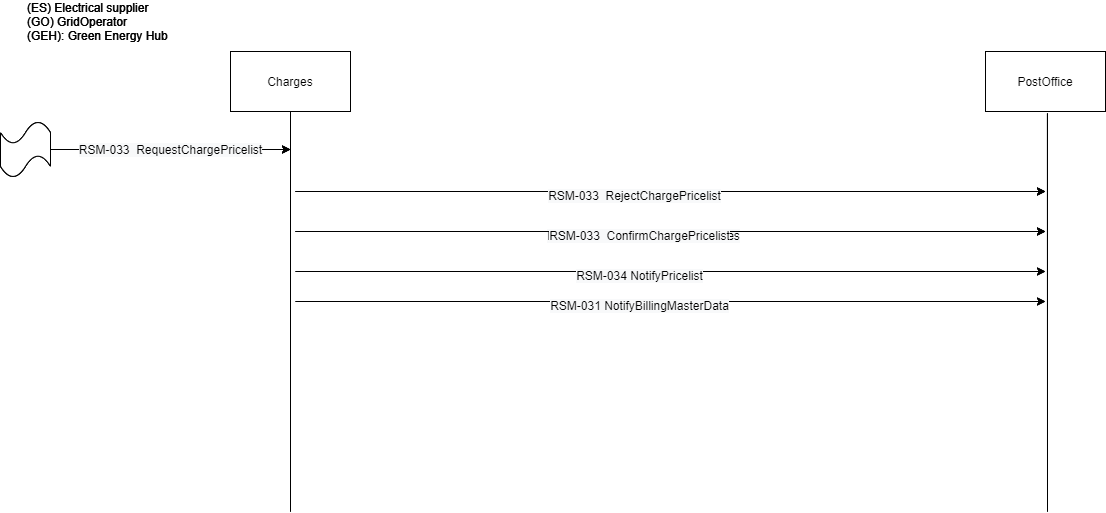

The diagram above was exported from draw.io. Its source (the exported page's mxGraphModel, read from the mxfile embedded in the PNG):
<mxGraphModel dx="1086" dy="966" grid="1" gridSize="10" guides="1" tooltips="1" connect="1" arrows="1" fold="1" page="1" pageScale="1" pageWidth="850" pageHeight="1100" math="0" shadow="0">
  <root>
    <mxCell id="0" />
    <mxCell id="1" parent="0" />
    <mxCell id="bmuh3KvYliJ-1QJ0XcIU-1" value="(ES) Electrical supplier&lt;br&gt;&lt;div&gt;&lt;span&gt;(GO) GridOperator&lt;/span&gt;&lt;/div&gt;&lt;div&gt;&lt;span&gt;(GEH): Green Energy Hub&lt;/span&gt;&lt;/div&gt;" style="text;html=1;strokeColor=none;fillColor=none;align=left;verticalAlign=middle;whiteSpace=wrap;rounded=0;" vertex="1" parent="1">
      <mxGeometry x="60" y="40" width="180" height="20" as="geometry" />
    </mxCell>
    <mxCell id="bmuh3KvYliJ-1QJ0XcIU-2" value="" style="endArrow=none;html=1;entryX=0.558;entryY=1.033;entryDx=0;entryDy=0;entryPerimeter=0;" edge="1" parent="1">
      <mxGeometry width="50" height="50" relative="1" as="geometry">
        <mxPoint x="1082" y="540" as="sourcePoint" />
        <mxPoint x="1081.9599999999996" y="141.98000000000002" as="targetPoint" />
      </mxGeometry>
    </mxCell>
    <mxCell id="bmuh3KvYliJ-1QJ0XcIU-3" value="" style="endArrow=none;html=1;entryX=0.5;entryY=1;entryDx=0;entryDy=0;" edge="1" parent="1" target="bmuh3KvYliJ-1QJ0XcIU-4">
      <mxGeometry width="50" height="50" relative="1" as="geometry">
        <mxPoint x="325" y="540" as="sourcePoint" />
        <mxPoint x="315" y="300" as="targetPoint" />
        <Array as="points" />
      </mxGeometry>
    </mxCell>
    <mxCell id="bmuh3KvYliJ-1QJ0XcIU-4" value="Agregations" style="rounded=0;whiteSpace=wrap;html=1;" vertex="1" parent="1">
      <mxGeometry x="265" y="80" width="120" height="60" as="geometry" />
    </mxCell>
    <mxCell id="bmuh3KvYliJ-1QJ0XcIU-5" value="" style="endArrow=classic;html=1;" edge="1" parent="1">
      <mxGeometry width="50" height="50" relative="1" as="geometry">
        <mxPoint x="330" y="220" as="sourcePoint" />
        <mxPoint x="1080" y="220" as="targetPoint" />
      </mxGeometry>
    </mxCell>
    <mxCell id="bmuh3KvYliJ-1QJ0XcIU-6" value="PostOffice" style="rounded=0;whiteSpace=wrap;html=1;" vertex="1" parent="1">
      <mxGeometry x="1020" y="80" width="120" height="60" as="geometry" />
    </mxCell>
    <mxCell id="bmuh3KvYliJ-1QJ0XcIU-7" value="&lt;div style=&quot;text-align: left&quot;&gt;&lt;br&gt;&lt;/div&gt;" style="endArrow=classic;html=1;exitX=1;exitY=0.5;exitDx=0;exitDy=0;exitPerimeter=0;" edge="1" parent="1" source="bmuh3KvYliJ-1QJ0XcIU-8">
      <mxGeometry width="50" height="50" relative="1" as="geometry">
        <mxPoint x="775" y="180.5" as="sourcePoint" />
        <mxPoint x="325" y="178" as="targetPoint" />
      </mxGeometry>
    </mxCell>
    <mxCell id="bmuh3KvYliJ-1QJ0XcIU-8" value="&lt;div style=&quot;font-size: medium&quot;&gt;&lt;/div&gt;" style="shape=tape;whiteSpace=wrap;html=1;" vertex="1" parent="1">
      <mxGeometry x="35" y="150" width="50" height="56" as="geometry" />
    </mxCell>
    <mxCell id="bmuh3KvYliJ-1QJ0XcIU-9" value="" style="endArrow=classic;html=1;" edge="1" parent="1">
      <mxGeometry width="50" height="50" relative="1" as="geometry">
        <mxPoint x="330" y="260" as="sourcePoint" />
        <mxPoint x="1080" y="260" as="targetPoint" />
      </mxGeometry>
    </mxCell>
    <mxCell id="bmuh3KvYliJ-1QJ0XcIU-10" value="&lt;span style=&quot;font-family: &amp;#34;helvetica&amp;#34; ; font-size: 12px ; text-align: left ; background-color: rgb(248 , 249 , 250)&quot;&gt;RSM-019 NotifyWholesalesServices&lt;/span&gt;" style="edgeLabel;html=1;align=center;verticalAlign=middle;resizable=0;points=[];" vertex="1" connectable="0" parent="bmuh3KvYliJ-1QJ0XcIU-9">
      <mxGeometry x="-0.0757" y="-3" relative="1" as="geometry">
        <mxPoint as="offset" />
      </mxGeometry>
    </mxCell>
    <mxCell id="bmuh3KvYliJ-1QJ0XcIU-11" value="(ES) Electrical supplier&lt;br&gt;&lt;div&gt;&lt;span&gt;(GO) GridOperator&lt;/span&gt;&lt;/div&gt;&lt;div&gt;&lt;span&gt;(GEH): Green Energy Hub&lt;/span&gt;&lt;/div&gt;" style="text;html=1;strokeColor=none;fillColor=none;align=left;verticalAlign=middle;whiteSpace=wrap;rounded=0;" vertex="1" parent="1">
      <mxGeometry x="60" y="40" width="180" height="20" as="geometry" />
    </mxCell>
    <mxCell id="bmuh3KvYliJ-1QJ0XcIU-12" value="" style="endArrow=none;html=1;entryX=0.558;entryY=1.033;entryDx=0;entryDy=0;entryPerimeter=0;" edge="1" parent="1">
      <mxGeometry width="50" height="50" relative="1" as="geometry">
        <mxPoint x="1082" y="540" as="sourcePoint" />
        <mxPoint x="1081.9599999999996" y="141.98000000000002" as="targetPoint" />
      </mxGeometry>
    </mxCell>
    <mxCell id="bmuh3KvYliJ-1QJ0XcIU-13" value="" style="endArrow=none;html=1;entryX=0.5;entryY=1;entryDx=0;entryDy=0;" edge="1" parent="1" target="bmuh3KvYliJ-1QJ0XcIU-14">
      <mxGeometry width="50" height="50" relative="1" as="geometry">
        <mxPoint x="325" y="540" as="sourcePoint" />
        <mxPoint x="315" y="300" as="targetPoint" />
        <Array as="points" />
      </mxGeometry>
    </mxCell>
    <mxCell id="bmuh3KvYliJ-1QJ0XcIU-14" value="Charges" style="rounded=0;whiteSpace=wrap;html=1;" vertex="1" parent="1">
      <mxGeometry x="265" y="80" width="120" height="60" as="geometry" />
    </mxCell>
    <mxCell id="bmuh3KvYliJ-1QJ0XcIU-15" value="" style="endArrow=classic;html=1;" edge="1" parent="1">
      <mxGeometry width="50" height="50" relative="1" as="geometry">
        <mxPoint x="330" y="220" as="sourcePoint" />
        <mxPoint x="1080" y="220" as="targetPoint" />
      </mxGeometry>
    </mxCell>
    <mxCell id="bmuh3KvYliJ-1QJ0XcIU-16" value="&lt;span style=&quot;color: rgb(0 , 0 , 0) ; font-family: &amp;#34;helvetica&amp;#34; ; font-size: 12px ; font-style: normal ; font-weight: 400 ; letter-spacing: normal ; text-align: left ; text-indent: 0px ; text-transform: none ; word-spacing: 0px ; background-color: rgb(248 , 249 , 250) ; display: inline ; float: none&quot;&gt;RSM-033&amp;nbsp; RejectChargePricelist&lt;/span&gt;" style="edgeLabel;html=1;align=center;verticalAlign=middle;resizable=0;points=[];" vertex="1" connectable="0" parent="bmuh3KvYliJ-1QJ0XcIU-15">
      <mxGeometry x="-0.0757" y="-3" relative="1" as="geometry">
        <mxPoint x="-9" as="offset" />
      </mxGeometry>
    </mxCell>
    <mxCell id="bmuh3KvYliJ-1QJ0XcIU-17" value="PostOffice" style="rounded=0;whiteSpace=wrap;html=1;" vertex="1" parent="1">
      <mxGeometry x="1020" y="80" width="120" height="60" as="geometry" />
    </mxCell>
    <mxCell id="bmuh3KvYliJ-1QJ0XcIU-18" value="&lt;div style=&quot;text-align: left&quot;&gt;&lt;font face=&quot;helvetica&quot;&gt;&lt;span style=&quot;font-size: 12px ; background-color: rgb(248 , 249 , 250)&quot;&gt;RSM-033&amp;nbsp; RequestChargePricelist&lt;/span&gt;&lt;/font&gt;&lt;/div&gt;" style="endArrow=classic;html=1;exitX=1;exitY=0.5;exitDx=0;exitDy=0;exitPerimeter=0;" edge="1" parent="1" source="bmuh3KvYliJ-1QJ0XcIU-19">
      <mxGeometry width="50" height="50" relative="1" as="geometry">
        <mxPoint x="775" y="180.5" as="sourcePoint" />
        <mxPoint x="325" y="178" as="targetPoint" />
      </mxGeometry>
    </mxCell>
    <mxCell id="bmuh3KvYliJ-1QJ0XcIU-19" value="&lt;div style=&quot;font-size: medium&quot;&gt;&lt;/div&gt;" style="shape=tape;whiteSpace=wrap;html=1;" vertex="1" parent="1">
      <mxGeometry x="35" y="150" width="50" height="56" as="geometry" />
    </mxCell>
    <mxCell id="bmuh3KvYliJ-1QJ0XcIU-20" value="" style="endArrow=classic;html=1;" edge="1" parent="1">
      <mxGeometry width="50" height="50" relative="1" as="geometry">
        <mxPoint x="330" y="260" as="sourcePoint" />
        <mxPoint x="1080" y="260" as="targetPoint" />
      </mxGeometry>
    </mxCell>
    <mxCell id="bmuh3KvYliJ-1QJ0XcIU-21" value="&lt;span style=&quot;color: rgb(0 , 0 , 0) ; font-family: &amp;#34;helvetica&amp;#34; ; font-size: 12px ; font-style: normal ; font-weight: 400 ; letter-spacing: normal ; text-align: left ; text-indent: 0px ; text-transform: none ; word-spacing: 0px ; background-color: rgb(248 , 249 , 250) ; display: inline ; float: none&quot;&gt;RSM-033&amp;nbsp; ConfirmChargePricelist&lt;/span&gt;" style="edgeLabel;html=1;align=center;verticalAlign=middle;resizable=0;points=[];" vertex="1" connectable="0" parent="bmuh3KvYliJ-1QJ0XcIU-20">
      <mxGeometry x="-0.0757" y="-3" relative="1" as="geometry">
        <mxPoint x="-4" as="offset" />
      </mxGeometry>
    </mxCell>
    <mxCell id="bmuh3KvYliJ-1QJ0XcIU-22" value="" style="endArrow=classic;html=1;" edge="1" parent="1">
      <mxGeometry width="50" height="50" relative="1" as="geometry">
        <mxPoint x="330" y="300" as="sourcePoint" />
        <mxPoint x="1080" y="300" as="targetPoint" />
      </mxGeometry>
    </mxCell>
    <mxCell id="bmuh3KvYliJ-1QJ0XcIU-23" value="&lt;span style=&quot;color: rgb(0 , 0 , 0) ; font-family: &amp;#34;helvetica&amp;#34; ; font-size: 12px ; font-style: normal ; font-weight: 400 ; letter-spacing: normal ; text-align: left ; text-indent: 0px ; text-transform: none ; word-spacing: 0px ; background-color: rgb(248 , 249 , 250) ; display: inline ; float: none&quot;&gt;RSM-034 NotifyPricelist&lt;/span&gt;" style="edgeLabel;html=1;align=center;verticalAlign=middle;resizable=0;points=[];" vertex="1" connectable="0" parent="bmuh3KvYliJ-1QJ0XcIU-22">
      <mxGeometry x="-0.0757" y="-3" relative="1" as="geometry">
        <mxPoint x="-4" as="offset" />
      </mxGeometry>
    </mxCell>
    <mxCell id="bmuh3KvYliJ-1QJ0XcIU-24" value="" style="endArrow=classic;html=1;" edge="1" parent="1">
      <mxGeometry width="50" height="50" relative="1" as="geometry">
        <mxPoint x="330" y="330" as="sourcePoint" />
        <mxPoint x="1080" y="330" as="targetPoint" />
      </mxGeometry>
    </mxCell>
    <mxCell id="bmuh3KvYliJ-1QJ0XcIU-25" value="&lt;span style=&quot;color: rgb(0 , 0 , 0) ; font-family: &amp;#34;helvetica&amp;#34; ; font-size: 12px ; font-style: normal ; font-weight: 400 ; letter-spacing: normal ; text-align: left ; text-indent: 0px ; text-transform: none ; word-spacing: 0px ; background-color: rgb(248 , 249 , 250) ; display: inline ; float: none&quot;&gt;RSM-031 NotifyBillingMasterData&lt;/span&gt;" style="edgeLabel;html=1;align=center;verticalAlign=middle;resizable=0;points=[];" vertex="1" connectable="0" parent="bmuh3KvYliJ-1QJ0XcIU-24">
      <mxGeometry x="-0.0757" y="-3" relative="1" as="geometry">
        <mxPoint x="-4" as="offset" />
      </mxGeometry>
    </mxCell>
    <mxCell id="bmuh3KvYliJ-1QJ0XcIU-26" value="(ES) Electrical supplier&lt;br&gt;&lt;div&gt;&lt;span&gt;(GO) GridOperator&lt;/span&gt;&lt;/div&gt;&lt;div&gt;&lt;span&gt;(GEH): Green Energy Hub&lt;/span&gt;&lt;/div&gt;" style="text;html=1;strokeColor=none;fillColor=none;align=left;verticalAlign=middle;whiteSpace=wrap;rounded=0;" vertex="1" parent="1">
      <mxGeometry x="60" y="40" width="180" height="20" as="geometry" />
    </mxCell>
    <mxCell id="bmuh3KvYliJ-1QJ0XcIU-27" value="" style="endArrow=none;html=1;entryX=0.558;entryY=1.033;entryDx=0;entryDy=0;entryPerimeter=0;" edge="1" parent="1">
      <mxGeometry width="50" height="50" relative="1" as="geometry">
        <mxPoint x="1082" y="540" as="sourcePoint" />
        <mxPoint x="1081.96" y="141.98000000000002" as="targetPoint" />
      </mxGeometry>
    </mxCell>
    <mxCell id="bmuh3KvYliJ-1QJ0XcIU-28" value="" style="endArrow=none;html=1;entryX=0.5;entryY=1;entryDx=0;entryDy=0;" edge="1" parent="1" target="bmuh3KvYliJ-1QJ0XcIU-29">
      <mxGeometry width="50" height="50" relative="1" as="geometry">
        <mxPoint x="325" y="540" as="sourcePoint" />
        <mxPoint x="315" y="300" as="targetPoint" />
        <Array as="points" />
      </mxGeometry>
    </mxCell>
    <mxCell id="bmuh3KvYliJ-1QJ0XcIU-29" value="Charges" style="rounded=0;whiteSpace=wrap;html=1;" vertex="1" parent="1">
      <mxGeometry x="265" y="80" width="120" height="60" as="geometry" />
    </mxCell>
    <mxCell id="bmuh3KvYliJ-1QJ0XcIU-30" value="" style="endArrow=classic;html=1;" edge="1" parent="1">
      <mxGeometry width="50" height="50" relative="1" as="geometry">
        <mxPoint x="330" y="220" as="sourcePoint" />
        <mxPoint x="1080" y="220" as="targetPoint" />
      </mxGeometry>
    </mxCell>
    <mxCell id="bmuh3KvYliJ-1QJ0XcIU-31" value="&lt;span style=&quot;color: rgb(0 , 0 , 0) ; font-family: &amp;#34;helvetica&amp;#34; ; font-size: 12px ; font-style: normal ; font-weight: 400 ; letter-spacing: normal ; text-align: left ; text-indent: 0px ; text-transform: none ; word-spacing: 0px ; background-color: rgb(248 , 249 , 250) ; display: inline ; float: none&quot;&gt;RSM-033&amp;nbsp; RejectChargePricelist&lt;/span&gt;" style="edgeLabel;html=1;align=center;verticalAlign=middle;resizable=0;points=[];" vertex="1" connectable="0" parent="bmuh3KvYliJ-1QJ0XcIU-30">
      <mxGeometry x="-0.0757" y="-3" relative="1" as="geometry">
        <mxPoint x="-9" as="offset" />
      </mxGeometry>
    </mxCell>
    <mxCell id="bmuh3KvYliJ-1QJ0XcIU-32" value="PostOffice" style="rounded=0;whiteSpace=wrap;html=1;" vertex="1" parent="1">
      <mxGeometry x="1020" y="80" width="120" height="60" as="geometry" />
    </mxCell>
    <mxCell id="bmuh3KvYliJ-1QJ0XcIU-33" value="&lt;div style=&quot;text-align: left&quot;&gt;&lt;font face=&quot;helvetica&quot;&gt;&lt;span style=&quot;font-size: 12px ; background-color: rgb(248 , 249 , 250)&quot;&gt;RSM-033&amp;nbsp; RequestChargePricelist&lt;/span&gt;&lt;/font&gt;&lt;/div&gt;" style="endArrow=classic;html=1;exitX=1;exitY=0.5;exitDx=0;exitDy=0;exitPerimeter=0;" edge="1" parent="1" source="bmuh3KvYliJ-1QJ0XcIU-34">
      <mxGeometry width="50" height="50" relative="1" as="geometry">
        <mxPoint x="775" y="180.5" as="sourcePoint" />
        <mxPoint x="325" y="178" as="targetPoint" />
      </mxGeometry>
    </mxCell>
    <mxCell id="bmuh3KvYliJ-1QJ0XcIU-34" value="&lt;div style=&quot;font-size: medium&quot;&gt;&lt;/div&gt;" style="shape=tape;whiteSpace=wrap;html=1;" vertex="1" parent="1">
      <mxGeometry x="35" y="150" width="50" height="56" as="geometry" />
    </mxCell>
    <mxCell id="bmuh3KvYliJ-1QJ0XcIU-35" value="" style="endArrow=classic;html=1;" edge="1" parent="1">
      <mxGeometry width="50" height="50" relative="1" as="geometry">
        <mxPoint x="330" y="260" as="sourcePoint" />
        <mxPoint x="1080" y="260" as="targetPoint" />
      </mxGeometry>
    </mxCell>
    <mxCell id="bmuh3KvYliJ-1QJ0XcIU-36" value="&lt;span style=&quot;color: rgb(0 , 0 , 0) ; font-family: &amp;#34;helvetica&amp;#34; ; font-size: 12px ; font-style: normal ; font-weight: 400 ; letter-spacing: normal ; text-align: left ; text-indent: 0px ; text-transform: none ; word-spacing: 0px ; background-color: rgb(248 , 249 , 250) ; display: inline ; float: none&quot;&gt;RSM-033&amp;nbsp; ConfirmChargePricelist&lt;/span&gt;" style="edgeLabel;html=1;align=center;verticalAlign=middle;resizable=0;points=[];" vertex="1" connectable="0" parent="bmuh3KvYliJ-1QJ0XcIU-35">
      <mxGeometry x="-0.0757" y="-3" relative="1" as="geometry">
        <mxPoint x="-4" as="offset" />
      </mxGeometry>
    </mxCell>
    <mxCell id="bmuh3KvYliJ-1QJ0XcIU-37" value="" style="endArrow=classic;html=1;" edge="1" parent="1">
      <mxGeometry width="50" height="50" relative="1" as="geometry">
        <mxPoint x="330" y="300" as="sourcePoint" />
        <mxPoint x="1080" y="300" as="targetPoint" />
      </mxGeometry>
    </mxCell>
    <mxCell id="bmuh3KvYliJ-1QJ0XcIU-38" value="&lt;span style=&quot;color: rgb(0 , 0 , 0) ; font-family: &amp;#34;helvetica&amp;#34; ; font-size: 12px ; font-style: normal ; font-weight: 400 ; letter-spacing: normal ; text-align: left ; text-indent: 0px ; text-transform: none ; word-spacing: 0px ; background-color: rgb(248 , 249 , 250) ; display: inline ; float: none&quot;&gt;RSM-034 NotifyPricelist&lt;/span&gt;" style="edgeLabel;html=1;align=center;verticalAlign=middle;resizable=0;points=[];" vertex="1" connectable="0" parent="bmuh3KvYliJ-1QJ0XcIU-37">
      <mxGeometry x="-0.0757" y="-3" relative="1" as="geometry">
        <mxPoint x="-4" as="offset" />
      </mxGeometry>
    </mxCell>
    <mxCell id="bmuh3KvYliJ-1QJ0XcIU-39" value="" style="endArrow=classic;html=1;" edge="1" parent="1">
      <mxGeometry width="50" height="50" relative="1" as="geometry">
        <mxPoint x="330" y="330" as="sourcePoint" />
        <mxPoint x="1080" y="330" as="targetPoint" />
      </mxGeometry>
    </mxCell>
    <mxCell id="bmuh3KvYliJ-1QJ0XcIU-40" value="&lt;span style=&quot;color: rgb(0 , 0 , 0) ; font-family: &amp;#34;helvetica&amp;#34; ; font-size: 12px ; font-style: normal ; font-weight: 400 ; letter-spacing: normal ; text-align: left ; text-indent: 0px ; text-transform: none ; word-spacing: 0px ; background-color: rgb(248 , 249 , 250) ; display: inline ; float: none&quot;&gt;RSM-031 NotifyBillingMasterData&lt;/span&gt;" style="edgeLabel;html=1;align=center;verticalAlign=middle;resizable=0;points=[];" vertex="1" connectable="0" parent="bmuh3KvYliJ-1QJ0XcIU-39">
      <mxGeometry x="-0.0757" y="-3" relative="1" as="geometry">
        <mxPoint x="-4" as="offset" />
      </mxGeometry>
    </mxCell>
  </root>
</mxGraphModel>